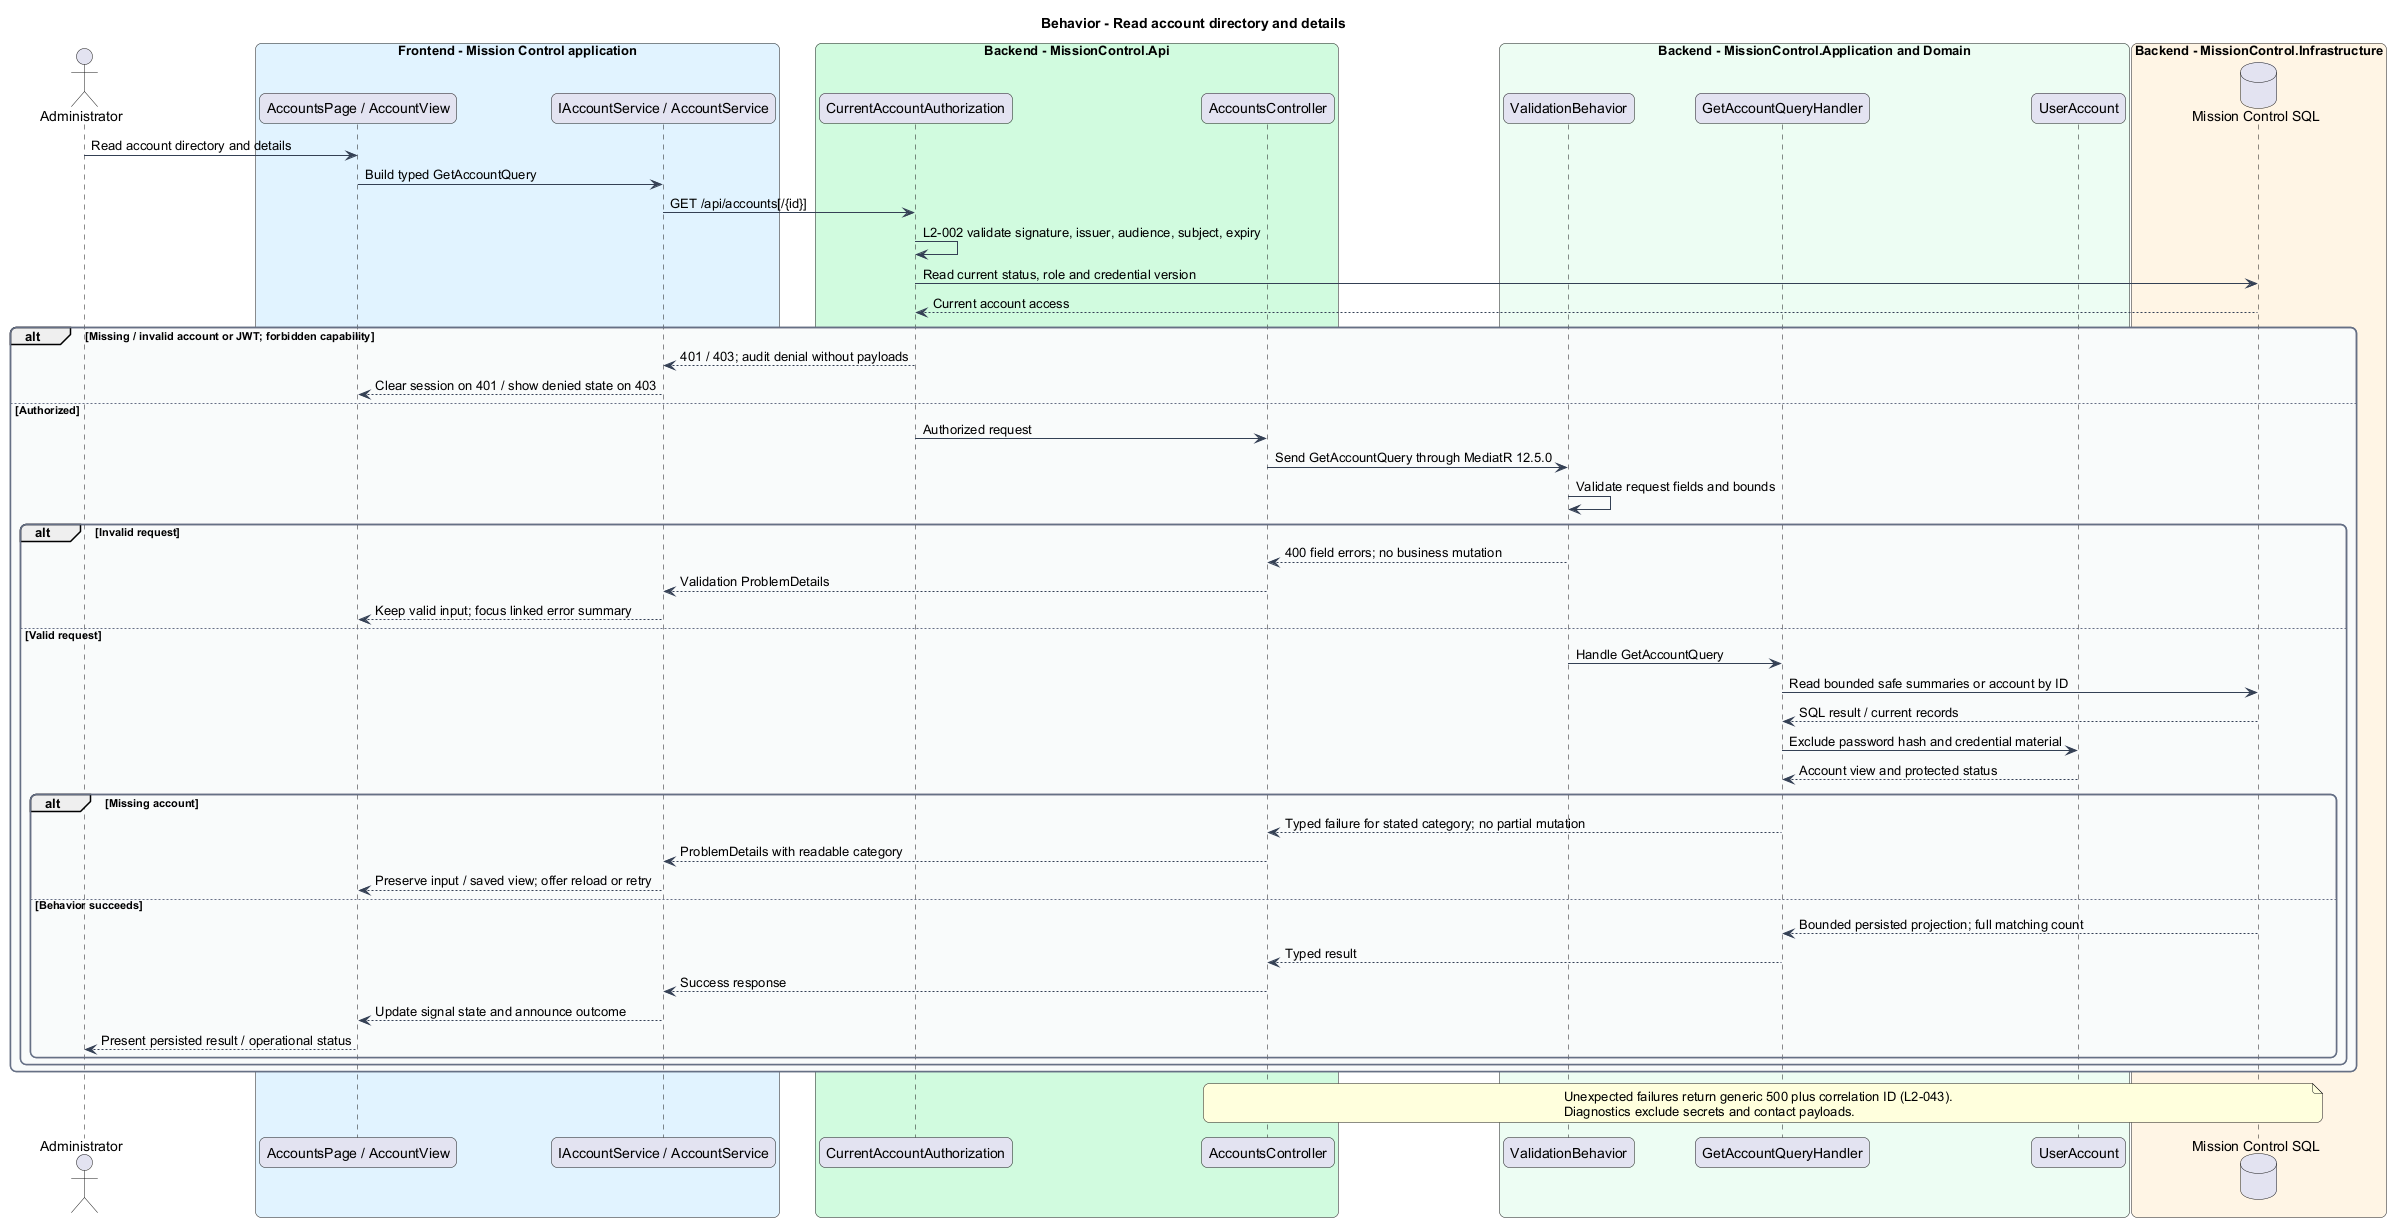

The diagram above was rendered by PlantUML. Its source (embedded in the PNG):
@startuml
skinparam backgroundColor #FFFFFF
skinparam shadowing false
skinparam roundcorner 12
skinparam defaultFontName Arial
skinparam ArrowColor #344054
skinparam rectangle {
  BorderColor #344054
  FontColor #101828
}
skinparam package {
  BorderColor #667085
  FontColor #101828
  BackgroundColor #F9FAFB
}
title Behavior - Read account directory and details
actor "Administrator" as actor
box "Frontend - Mission Control application" #E0F2FE
  participant "AccountsPage / AccountView" as page
  participant "IAccountService / AccountService" as client
end box
box "Backend - MissionControl.Api" #D1FADF
  participant "CurrentAccountAuthorization" as access
  participant "AccountsController" as ctrl
end box
box "Backend - MissionControl.Application and Domain" #ECFDF3
  participant "ValidationBehavior" as validation
  participant "GetAccountQueryHandler" as handler
  participant "UserAccount" as entity
end box
box "Backend - MissionControl.Infrastructure" #FFF4E5
  database "Mission Control SQL" as db
end box
actor -> page : Read account directory and details
page -> client : Build typed GetAccountQuery
client -> access : GET /api/accounts[/{id}]
access -> access : L2-002 validate signature, issuer, audience, subject, expiry
access -> db : Read current status, role and credential version
db --> access : Current account access
alt Missing / invalid account or JWT; forbidden capability
  access --> client : 401 / 403; audit denial without payloads
  client --> page : Clear session on 401 / show denied state on 403
else Authorized
  access -> ctrl : Authorized request
ctrl -> validation : Send GetAccountQuery through MediatR 12.5.0
validation -> validation : Validate request fields and bounds
alt Invalid request
  validation --> ctrl : 400 field errors; no business mutation
  ctrl --> client : Validation ProblemDetails
  client --> page : Keep valid input; focus linked error summary
else Valid request
  validation -> handler : Handle GetAccountQuery
  handler -> db : Read bounded safe summaries or account by ID
  db --> handler : SQL result / current records
  handler -> entity : Exclude password hash and credential material
  entity --> handler : Account view and protected status
  alt Missing account
    handler --> ctrl : Typed failure for stated category; no partial mutation
    ctrl --> client : ProblemDetails with readable category
    client --> page : Preserve input / saved view; offer reload or retry
  else Behavior succeeds
    db --> handler : Bounded persisted projection; full matching count
    handler --> ctrl : Typed result
    ctrl --> client : Success response
    client --> page : Update signal state and announce outcome
    page --> actor : Present persisted result / operational status
  end
end
end
note over ctrl, db
Unexpected failures return generic 500 plus correlation ID (L2-043).
Diagnostics exclude secrets and contact payloads.
end note
@enduml